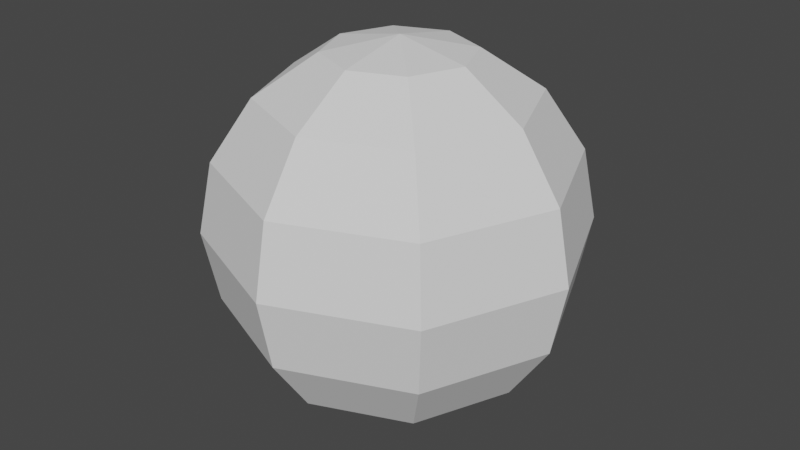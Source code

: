 # Source: sphere.blend  (saved by Blender 2.80.75; exported with 4.5.12 LTS)
import bpy
from mathutils import Matrix  # noqa: F401  (used for matrix-valued properties, if any)

bpy.ops.wm.read_factory_settings(use_empty=True)
scene = bpy.context.scene
scene.name = 'Scene'

# ---- world
world_world = bpy.data.worlds.new('World'); scene.world = world_world
world_world.use_nodes = True; world_world.node_tree.nodes.clear()
_N = world_world.node_tree.nodes; _L = world_world.node_tree.links
n0 = _N.new('ShaderNodeOutputWorld'); n0.name = 'World Output'; n0.location = (300, 300)
n1 = _N.new('ShaderNodeBackground'); n1.name = 'Background'; n1.location = (10, 300)
n1.inputs[0].default_value = (0.05088, 0.05088, 0.05088, 1.0)
_L.new(n1.outputs[0], n0.inputs[0])
n0.is_active_output = True
world_world.color = (0.05088, 0.05088, 0.05088)
world_world.use_sun_shadow = False
world_world.sun_shadow_jitter_overblur = 0.0

# ---- meshes
me_sphere = bpy.data.meshes.new('Sphere')
me_sphere.from_pydata([(0.0, 1.0, -4.371e-08), (-1.068e-07, 4.423e-08, 1.0), (0.2706, 0.2706, 0.9239), (0.5, 0.5, 0.7071), (0.6533, 0.6533, 0.3827), (0.7071, 0.7071, -4.371e-08), (0.6533, 0.6533, -0.3827), (0.5, 0.5, -0.7071), (0.2706, 0.2706, -0.9239), (0.3827, 1.485e-07, 0.9239), (0.7071, 1.634e-07, 0.7071), (0.9239, 1.634e-07, 0.3827), (1.0, 1.336e-07, -4.371e-08), (0.9239, 1.634e-07, -0.3827), (0.7071, 1.634e-07, -0.7071), (0.3827, 1.485e-07, -0.9239), (0.0, 1.51e-07, -1.0), (0.2706, -0.2706, 0.9239), (0.5, -0.5, 0.7071), (0.6533, -0.6533, 0.3827), (0.7071, -0.7071, -4.371e-08), (0.6533, -0.6533, -0.3827), (0.5, -0.5, -0.7071), (0.2706, -0.2706, -0.9239), (1.244e-08, -0.3827, 0.9239), (1.244e-08, -0.7071, 0.7071), (4.224e-08, -0.9239, 0.3827), (1.244e-08, -1.0, -4.371e-08), (4.224e-08, -0.9239, -0.3827), (1.244e-08, -0.7071, -0.7071), (1.244e-08, -0.3827, -0.9239), (-0.2706, -0.2706, 0.9239), (-0.5, -0.5, 0.7071), (-0.6533, -0.6533, 0.3827), (-0.7071, -0.7071, -4.371e-08), (-0.6533, -0.6533, -0.3827), (-0.5, -0.5, -0.7071), (-0.2706, -0.2706, -0.9239), (-0.3827, 1.634e-07, 0.9239), (-0.7071, 1.634e-07, 0.7071), (-0.9239, 1.038e-07, 0.3827), (-1.0, 1.634e-07, -4.371e-08), (-0.9239, 1.038e-07, -0.3827), (-0.7071, 1.634e-07, -0.7071), (-0.3827, 1.634e-07, -0.9239), (-0.2706, 0.2706, 0.9239), (-0.5, 0.5, 0.7071), (-0.6533, 0.6533, 0.3827), (-0.7071, 0.7071, -4.371e-08), (-0.6533, 0.6533, -0.3827), (-0.5, 0.5, -0.7071), (-0.2706, 0.2706, -0.9239), (-2.462e-09, 0.3827, 0.9239), (-1.736e-08, 0.7071, 0.7071), (-4.717e-08, 0.9239, 0.3827), (-4.717e-08, 0.9239, -0.3827), (-1.736e-08, 0.7071, -0.7071), (-2.462e-09, 0.3827, -0.9239), (-1.068e-07, 4.423e-08, 1.0), (-1.068e-07, 4.423e-08, 1.0), (-1.068e-07, 4.423e-08, 1.0), (-1.068e-07, 4.423e-08, 1.0), (-1.068e-07, 4.423e-08, 1.0), (-1.068e-07, 4.423e-08, 1.0), (-1.068e-07, 4.423e-08, 1.0), (0.2706, 0.2706, 0.9239), (0.2706, 0.2706, 0.9239), (0.2706, 0.2706, 0.9239), (0.2706, 0.2706, 0.9239), (0.2706, 0.2706, 0.9239), (0.5, 0.5, 0.7071), (0.5, 0.5, 0.7071), (0.5, 0.5, 0.7071), (0.5, 0.5, 0.7071), (0.5, 0.5, 0.7071), (0.6533, 0.6533, 0.3827), (0.6533, 0.6533, 0.3827), (0.6533, 0.6533, 0.3827), (0.6533, 0.6533, 0.3827), (0.7071, 0.7071, -4.371e-08), (0.7071, 0.7071, -4.371e-08), (0.7071, 0.7071, -4.371e-08), (0.7071, 0.7071, -4.371e-08), (0.7071, 0.7071, -4.371e-08), (0.7071, 0.7071, -4.371e-08), (0.6533, 0.6533, -0.3827), (0.6533, 0.6533, -0.3827), (0.6533, 0.6533, -0.3827), (0.6533, 0.6533, -0.3827), (0.5, 0.5, -0.7071), (0.5, 0.5, -0.7071), (0.5, 0.5, -0.7071), (0.5, 0.5, -0.7071), (0.2706, 0.2706, -0.9239), (0.2706, 0.2706, -0.9239), (0.2706, 0.2706, -0.9239), (0.2706, 0.2706, -0.9239), (0.2706, 0.2706, -0.9239), (0.0, 1.0, -4.371e-08), (0.0, 1.0, -4.371e-08), (0.0, 1.0, -4.371e-08), (0.0, 1.0, -4.371e-08), (0.3827, 1.485e-07, 0.9239), (0.3827, 1.485e-07, 0.9239), (0.3827, 1.485e-07, 0.9239), (0.7071, 1.634e-07, 0.7071), (0.7071, 1.634e-07, 0.7071), (0.7071, 1.634e-07, 0.7071), (0.7071, 1.634e-07, 0.7071), (0.7071, 1.634e-07, 0.7071), (0.7071, 1.634e-07, 0.7071), (0.9239, 1.634e-07, 0.3827), (0.9239, 1.634e-07, 0.3827), (0.9239, 1.634e-07, 0.3827), (0.9239, 1.634e-07, 0.3827), (0.9239, 1.634e-07, 0.3827), (1.0, 1.336e-07, -4.371e-08), (1.0, 1.336e-07, -4.371e-08), (1.0, 1.336e-07, -4.371e-08), (1.0, 1.336e-07, -4.371e-08), (1.0, 1.336e-07, -4.371e-08), (0.9239, 1.634e-07, -0.3827), (0.9239, 1.634e-07, -0.3827), (0.9239, 1.634e-07, -0.3827), (0.9239, 1.634e-07, -0.3827), (0.9239, 1.634e-07, -0.3827), (0.7071, 1.634e-07, -0.7071), (0.7071, 1.634e-07, -0.7071), (0.7071, 1.634e-07, -0.7071), (0.7071, 1.634e-07, -0.7071), (0.7071, 1.634e-07, -0.7071), (0.7071, 1.634e-07, -0.7071), (0.3827, 1.485e-07, -0.9239), (0.3827, 1.485e-07, -0.9239), (0.3827, 1.485e-07, -0.9239), (0.0, 1.51e-07, -1.0), (0.0, 1.51e-07, -1.0), (0.0, 1.51e-07, -1.0), (0.0, 1.51e-07, -1.0), (0.0, 1.51e-07, -1.0), (0.0, 1.51e-07, -1.0), (0.0, 1.51e-07, -1.0), (0.2706, -0.2706, 0.9239), (0.2706, -0.2706, 0.9239), (0.2706, -0.2706, 0.9239), (0.2706, -0.2706, 0.9239), (0.2706, -0.2706, 0.9239), (0.5, -0.5, 0.7071), (0.5, -0.5, 0.7071), (0.5, -0.5, 0.7071), (0.5, -0.5, 0.7071), (0.6533, -0.6533, 0.3827), (0.6533, -0.6533, 0.3827), (0.6533, -0.6533, 0.3827), (0.6533, -0.6533, 0.3827), (0.6533, -0.6533, 0.3827), (0.7071, -0.7071, -4.371e-08), (0.7071, -0.7071, -4.371e-08), (0.7071, -0.7071, -4.371e-08), (0.7071, -0.7071, -4.371e-08), (0.7071, -0.7071, -4.371e-08), (0.6533, -0.6533, -0.3827), (0.6533, -0.6533, -0.3827), (0.6533, -0.6533, -0.3827), (0.6533, -0.6533, -0.3827), (0.5, -0.5, -0.7071), (0.5, -0.5, -0.7071), (0.5, -0.5, -0.7071), (0.5, -0.5, -0.7071), (0.5, -0.5, -0.7071), (0.5, -0.5, -0.7071), (0.2706, -0.2706, -0.9239), (0.2706, -0.2706, -0.9239), (0.2706, -0.2706, -0.9239), (0.2706, -0.2706, -0.9239), (1.244e-08, -0.3827, 0.9239), (1.244e-08, -0.3827, 0.9239), (1.244e-08, -0.3827, 0.9239), (1.244e-08, -0.7071, 0.7071), (1.244e-08, -0.7071, 0.7071), (1.244e-08, -0.7071, 0.7071), (1.244e-08, -0.7071, 0.7071), (1.244e-08, -0.7071, 0.7071), (1.244e-08, -0.7071, 0.7071), (4.224e-08, -0.9239, 0.3827), (4.224e-08, -0.9239, 0.3827), (4.224e-08, -0.9239, 0.3827), (4.224e-08, -0.9239, 0.3827), (1.244e-08, -1.0, -4.371e-08), (1.244e-08, -1.0, -4.371e-08), (1.244e-08, -1.0, -4.371e-08), (1.244e-08, -1.0, -4.371e-08), (1.244e-08, -1.0, -4.371e-08), (1.244e-08, -1.0, -4.371e-08), (4.224e-08, -0.9239, -0.3827), (4.224e-08, -0.9239, -0.3827), (4.224e-08, -0.9239, -0.3827), (4.224e-08, -0.9239, -0.3827), (4.224e-08, -0.9239, -0.3827), (1.244e-08, -0.7071, -0.7071), (1.244e-08, -0.7071, -0.7071), (1.244e-08, -0.7071, -0.7071), (1.244e-08, -0.7071, -0.7071), (1.244e-08, -0.7071, -0.7071), (1.244e-08, -0.3827, -0.9239), (1.244e-08, -0.3827, -0.9239), (1.244e-08, -0.3827, -0.9239), (1.244e-08, -0.3827, -0.9239), (-0.2706, -0.2706, 0.9239), (-0.2706, -0.2706, 0.9239), (-0.2706, -0.2706, 0.9239), (-0.2706, -0.2706, 0.9239), (-0.2706, -0.2706, 0.9239), (-0.5, -0.5, 0.7071), (-0.5, -0.5, 0.7071), (-0.5, -0.5, 0.7071), (-0.5, -0.5, 0.7071), (-0.6533, -0.6533, 0.3827), (-0.6533, -0.6533, 0.3827), (-0.6533, -0.6533, 0.3827), (-0.6533, -0.6533, 0.3827), (-0.6533, -0.6533, 0.3827), (-0.7071, -0.7071, -4.371e-08), (-0.7071, -0.7071, -4.371e-08), (-0.7071, -0.7071, -4.371e-08), (-0.7071, -0.7071, -4.371e-08), (-0.7071, -0.7071, -4.371e-08), (-0.6533, -0.6533, -0.3827), (-0.6533, -0.6533, -0.3827), (-0.6533, -0.6533, -0.3827), (-0.6533, -0.6533, -0.3827), (-0.6533, -0.6533, -0.3827), (-0.6533, -0.6533, -0.3827), (-0.5, -0.5, -0.7071), (-0.5, -0.5, -0.7071), (-0.5, -0.5, -0.7071), (-0.5, -0.5, -0.7071), (-0.2706, -0.2706, -0.9239), (-0.2706, -0.2706, -0.9239), (-0.2706, -0.2706, -0.9239), (-0.2706, -0.2706, -0.9239), (-0.3827, 1.634e-07, 0.9239), (-0.3827, 1.634e-07, 0.9239), (-0.3827, 1.634e-07, 0.9239), (-0.3827, 1.634e-07, 0.9239), (-0.7071, 1.634e-07, 0.7071), (-0.7071, 1.634e-07, 0.7071), (-0.7071, 1.634e-07, 0.7071), (-0.7071, 1.634e-07, 0.7071), (-0.7071, 1.634e-07, 0.7071), (-0.9239, 1.038e-07, 0.3827), (-0.9239, 1.038e-07, 0.3827), (-0.9239, 1.038e-07, 0.3827), (-0.9239, 1.038e-07, 0.3827), (-0.9239, 1.038e-07, 0.3827), (-1.0, 1.634e-07, -4.371e-08), (-1.0, 1.634e-07, -4.371e-08), (-1.0, 1.634e-07, -4.371e-08), (-1.0, 1.634e-07, -4.371e-08), (-1.0, 1.634e-07, -4.371e-08), (-0.9239, 1.038e-07, -0.3827), (-0.9239, 1.038e-07, -0.3827), (-0.9239, 1.038e-07, -0.3827), (-0.9239, 1.038e-07, -0.3827), (-0.7071, 1.634e-07, -0.7071), (-0.7071, 1.634e-07, -0.7071), (-0.7071, 1.634e-07, -0.7071), (-0.7071, 1.634e-07, -0.7071), (-0.7071, 1.634e-07, -0.7071), (-0.3827, 1.634e-07, -0.9239), (-0.3827, 1.634e-07, -0.9239), (-0.3827, 1.634e-07, -0.9239), (-0.3827, 1.634e-07, -0.9239), (-0.3827, 1.634e-07, -0.9239), (-0.2706, 0.2706, 0.9239), (-0.2706, 0.2706, 0.9239), (-0.2706, 0.2706, 0.9239), (-0.2706, 0.2706, 0.9239), (-0.5, 0.5, 0.7071), (-0.5, 0.5, 0.7071), (-0.5, 0.5, 0.7071), (-0.5, 0.5, 0.7071), (-0.5, 0.5, 0.7071), (-0.6533, 0.6533, 0.3827), (-0.6533, 0.6533, 0.3827), (-0.6533, 0.6533, 0.3827), (-0.6533, 0.6533, 0.3827), (-0.6533, 0.6533, 0.3827), (-0.6533, 0.6533, 0.3827), (-0.7071, 0.7071, -4.371e-08), (-0.7071, 0.7071, -4.371e-08), (-0.7071, 0.7071, -4.371e-08), (-0.7071, 0.7071, -4.371e-08), (-0.6533, 0.6533, -0.3827), (-0.6533, 0.6533, -0.3827), (-0.6533, 0.6533, -0.3827), (-0.6533, 0.6533, -0.3827), (-0.6533, 0.6533, -0.3827), (-0.6533, 0.6533, -0.3827), (-0.5, 0.5, -0.7071), (-0.5, 0.5, -0.7071), (-0.5, 0.5, -0.7071), (-0.5, 0.5, -0.7071), (-0.5, 0.5, -0.7071), (-0.2706, 0.2706, -0.9239), (-0.2706, 0.2706, -0.9239), (-0.2706, 0.2706, -0.9239), (-2.462e-09, 0.3827, 0.9239), (-2.462e-09, 0.3827, 0.9239), (-2.462e-09, 0.3827, 0.9239), (-1.736e-08, 0.7071, 0.7071), (-1.736e-08, 0.7071, 0.7071), (-1.736e-08, 0.7071, 0.7071), (-1.736e-08, 0.7071, 0.7071), (-1.736e-08, 0.7071, 0.7071), (-4.717e-08, 0.9239, 0.3827), (-4.717e-08, 0.9239, 0.3827), (-4.717e-08, 0.9239, 0.3827), (-4.717e-08, 0.9239, 0.3827), (-4.717e-08, 0.9239, 0.3827), (-4.717e-08, 0.9239, 0.3827), (-4.717e-08, 0.9239, -0.3827), (-4.717e-08, 0.9239, -0.3827), (-4.717e-08, 0.9239, -0.3827), (-4.717e-08, 0.9239, -0.3827), (-4.717e-08, 0.9239, -0.3827), (-4.717e-08, 0.9239, -0.3827), (-1.736e-08, 0.7071, -0.7071), (-1.736e-08, 0.7071, -0.7071), (-1.736e-08, 0.7071, -0.7071), (-1.736e-08, 0.7071, -0.7071), (-1.736e-08, 0.7071, -0.7071), (-2.462e-09, 0.3827, -0.9239), (-2.462e-09, 0.3827, -0.9239), (-2.462e-09, 0.3827, -0.9239), (-2.462e-09, 0.3827, -0.9239)], [], [(324, 80, 85), (318, 71, 75), (309, 58, 65), (136, 334, 95), (321, 92, 327), (317, 5, 99), (314, 66, 70), (328, 8, 332), (135, 94, 133), (6, 128, 91), (4, 118, 82), (2, 107, 72), (97, 127, 132), (84, 125, 88), (3, 115, 78), (67, 59, 103), (108, 142, 147), (14, 174, 15), (12, 163, 123), (10, 153, 113), (104, 60, 143), (137, 134, 172), (13, 169, 131), (11, 159, 120), (170, 207, 23), (20, 196, 164), (18, 186, 154), (144, 61, 176), (138, 173, 205), (22, 195, 199), (19, 193, 160), (17, 183, 150), (177, 62, 209), (139, 206, 238), (201, 228, 233), (190, 218, 222), (180, 208, 213), (29, 240, 30), (27, 231, 28), (25, 221, 26), (35, 266, 235), (224, 251, 255), (31, 247, 215), (36, 273, 37), (34, 263, 232), (32, 254, 33), (210, 63, 242), (140, 239, 270), (44, 300, 304), (259, 295, 262), (39, 285, 253), (243, 64, 275), (141, 271, 305), (43, 294, 299), (41, 284, 289), (38, 281, 249), (48, 322, 296), (46, 316, 286), (276, 1, 308), (16, 306, 333), (49, 329, 302), (47, 0, 292), (45, 53, 282), (50, 57, 51), (323, 98, 81), (315, 311, 73), (325, 86, 89), (319, 76, 79), (310, 307, 68), (330, 90, 93), (87, 122, 126), (77, 112, 116), (69, 102, 105), (96, 7, 130), (83, 117, 121), (74, 106, 111), (109, 9, 145), (129, 166, 171), (119, 157, 161), (110, 148, 151), (124, 162, 165), (114, 152, 156), (167, 200, 204), (158, 189, 194), (149, 179, 184), (168, 21, 198), (155, 185, 188), (146, 175, 178), (202, 197, 229), (191, 187, 219), (181, 24, 211), (203, 234, 237), (192, 223, 227), (182, 214, 217), (230, 261, 264), (225, 220, 252), (212, 241, 245), (236, 265, 269), (226, 256, 260), (216, 246, 250), (272, 267, 301), (257, 290, 293), (248, 279, 283), (268, 42, 297), (258, 40, 287), (244, 274, 278), (291, 100, 326), (280, 312, 320), (298, 55, 331), (288, 54, 101), (277, 52, 313), (303, 56, 335)])
_uv = me_sphere.uv_layers.new(name='UVMap')
_uv.uv.foreach_set('vector', [0.75, 0.375, 0.625, 0.5, 0.625, 0.375, 0.75, 0.625, 0.625, 0.75, 0.625, 0.625, 0.75, 0.875, 0.6875, 1.0, 0.625, 0.875, 0.6875, 0.0, 0.75, 0.125, 0.625, 0.125, 0.75, 0.375, 0.625, 0.25, 0.75, 0.25, 0.75, 0.625, 0.625, 0.5, 0.75, 0.5, 0.75, 0.75, 0.625, 0.875, 0.625, 0.75, 0.75, 0.25, 0.625, 0.125, 0.75, 0.125, 0.5625, 0.0, 0.625, 0.125, 0.5, 0.125, 0.625, 0.375, 0.5, 0.25, 0.625, 0.25, 0.625, 0.625, 0.5, 0.5, 0.625, 0.5, 0.625, 0.875, 0.5, 0.75, 0.625, 0.75, 0.625, 0.125, 0.5, 0.25, 0.5, 0.125, 0.625, 0.5, 0.5, 0.375, 0.625, 0.375, 0.625, 0.75, 0.5, 0.625, 0.625, 0.625, 0.625, 0.875, 0.5625, 1.0, 0.5, 0.875, 0.5, 0.75, 0.375, 0.875, 0.375, 0.75, 0.5, 0.25, 0.375, 0.125, 0.5, 0.125, 0.5, 0.5, 0.375, 0.375, 0.5, 0.375, 0.5, 0.75, 0.375, 0.625, 0.5, 0.625, 0.5, 0.875, 0.4375, 1.0, 0.375, 0.875, 0.4375, 0.0, 0.5, 0.125, 0.375, 0.125, 0.5, 0.375, 0.375, 0.25, 0.5, 0.25, 0.5, 0.625, 0.375, 0.5, 0.5, 0.5, 0.375, 0.25, 0.25, 0.125, 0.375, 0.125, 0.375, 0.5, 0.25, 0.375, 0.375, 0.375, 0.375, 0.75, 0.25, 0.625, 0.375, 0.625, 0.375, 0.875, 0.3125, 1.0, 0.25, 0.875, 0.3125, 0.0, 0.375, 0.125, 0.25, 0.125, 0.375, 0.25, 0.25, 0.375, 0.25, 0.25, 0.375, 0.625, 0.25, 0.5, 0.375, 0.5, 0.375, 0.875, 0.25, 0.75, 0.375, 0.75, 0.25, 0.875, 0.1875, 1.0, 0.125, 0.875, 0.1875, 0.0, 0.25, 0.125, 0.125, 0.125, 0.25, 0.25, 0.125, 0.375, 0.125, 0.25, 0.25, 0.5, 0.125, 0.625, 0.125, 0.5, 0.25, 0.75, 0.125, 0.875, 0.125, 0.75, 0.25, 0.25, 0.125, 0.125, 0.25, 0.125, 0.25, 0.5, 0.125, 0.375, 0.25, 0.375, 0.25, 0.75, 0.125, 0.625, 0.25, 0.625, 0.125, 0.375, 0.0, 0.25, 0.125, 0.25, 0.125, 0.5, 0.0, 0.625, 0.0, 0.5, 0.125, 0.875, 0.0, 0.75, 0.125, 0.75, 0.125, 0.25, 0.0, 0.125, 0.125, 0.125, 0.125, 0.5, 0.0, 0.375, 0.125, 0.375, 0.125, 0.75, 0.0, 0.625, 0.125, 0.625, 0.125, 0.875, 0.0625, 1.0, 0.0, 0.875, 0.0625, 0.0, 0.125, 0.125, 0.0, 0.125, 1.0, 0.125, 0.875, 0.25, 0.875, 0.125, 1.0, 0.5, 0.875, 0.375, 1.0, 0.375, 1.0, 0.75, 0.875, 0.625, 1.0, 0.625, 1.0, 0.875, 0.9375, 1.0, 0.875, 0.875, 0.9375, 0.0, 1.0, 0.125, 0.875, 0.125, 1.0, 0.25, 0.875, 0.375, 0.875, 0.25, 1.0, 0.5, 0.875, 0.625, 0.875, 0.5, 1.0, 0.875, 0.875, 0.75, 1.0, 0.75, 0.875, 0.5, 0.75, 0.375, 0.875, 0.375, 0.875, 0.75, 0.75, 0.625, 0.875, 0.625, 0.875, 0.875, 0.8125, 1.0, 0.75, 0.875, 0.8125, 0.0, 0.875, 0.125, 0.75, 0.125, 0.875, 0.375, 0.75, 0.25, 0.875, 0.25, 0.875, 0.625, 0.75, 0.5, 0.875, 0.5, 0.875, 0.875, 0.75, 0.75, 0.875, 0.75, 0.875, 0.25, 0.75, 0.125, 0.875, 0.125, 0.75, 0.375, 0.75, 0.5, 0.625, 0.5, 0.75, 0.625, 0.75, 0.75, 0.625, 0.75, 0.75, 0.375, 0.625, 0.375, 0.625, 0.25, 0.75, 0.625, 0.625, 0.625, 0.625, 0.5, 0.75, 0.75, 0.75, 0.875, 0.625, 0.875, 0.75, 0.25, 0.625, 0.25, 0.625, 0.125, 0.625, 0.375, 0.5, 0.375, 0.5, 0.25, 0.625, 0.625, 0.5, 0.625, 0.5, 0.5, 0.625, 0.875, 0.5, 0.875, 0.5, 0.75, 0.625, 0.125, 0.625, 0.25, 0.5, 0.25, 0.625, 0.5, 0.5, 0.5, 0.5, 0.375, 0.625, 0.75, 0.5, 0.75, 0.5, 0.625, 0.5, 0.75, 0.5, 0.875, 0.375, 0.875, 0.5, 0.25, 0.375, 0.25, 0.375, 0.125, 0.5, 0.5, 0.375, 0.5, 0.375, 0.375, 0.5, 0.75, 0.375, 0.75, 0.375, 0.625, 0.5, 0.375, 0.375, 0.375, 0.375, 0.25, 0.5, 0.625, 0.375, 0.625, 0.375, 0.5, 0.375, 0.25, 0.25, 0.25, 0.25, 0.125, 0.375, 0.5, 0.25, 0.5, 0.25, 0.375, 0.375, 0.75, 0.25, 0.75, 0.25, 0.625, 0.375, 0.25, 0.375, 0.375, 0.25, 0.375, 0.375, 0.625, 0.25, 0.625, 0.25, 0.5, 0.375, 0.875, 0.25, 0.875, 0.25, 0.75, 0.25, 0.25, 0.25, 0.375, 0.125, 0.375, 0.25, 0.5, 0.25, 0.625, 0.125, 0.625, 0.25, 0.75, 0.25, 0.875, 0.125, 0.875, 0.25, 0.25, 0.125, 0.25, 0.125, 0.125, 0.25, 0.5, 0.125, 0.5, 0.125, 0.375, 0.25, 0.75, 0.125, 0.75, 0.125, 0.625, 0.125, 0.375, 0.0, 0.375, 0.0, 0.25, 0.125, 0.5, 0.125, 0.625, 0.0, 0.625, 0.125, 0.875, 0.0, 0.875, 0.0, 0.75, 0.125, 0.25, 0.0, 0.25, 0.0, 0.125, 0.125, 0.5, 0.0, 0.5, 0.0, 0.375, 0.125, 0.75, 0.0, 0.75, 0.0, 0.625, 1.0, 0.125, 1.0, 0.25, 0.875, 0.25, 1.0, 0.5, 0.875, 0.5, 0.875, 0.375, 1.0, 0.75, 0.875, 0.75, 0.875, 0.625, 1.0, 0.25, 1.0, 0.375, 0.875, 0.375, 1.0, 0.5, 1.0, 0.625, 0.875, 0.625, 1.0, 0.875, 0.875, 0.875, 0.875, 0.75, 0.875, 0.5, 0.75, 0.5, 0.75, 0.375, 0.875, 0.75, 0.75, 0.75, 0.75, 0.625, 0.875, 0.375, 0.75, 0.375, 0.75, 0.25, 0.875, 0.625, 0.75, 0.625, 0.75, 0.5, 0.875, 0.875, 0.75, 0.875, 0.75, 0.75, 0.875, 0.25, 0.75, 0.25, 0.75, 0.125])
_ca = me_sphere.color_attributes.new('Col', 'BYTE_COLOR', 'CORNER')
_ca.data.foreach_set('color', [0.807, 0.9131, 1.0, 1.0, 0.807, 0.9131, 1.0, 1.0, 0.807, 0.9131, 1.0, 1.0, 0.15, 0.6105, 1.0, 1.0, 0.15, 0.6105, 1.0, 1.0, 0.15, 0.6105, 1.0, 1.0, 0.15, 0.6105, 1.0, 1.0, 0.15, 0.6105, 1.0, 1.0, 0.15, 0.6105, 1.0, 1.0, 0.807, 0.9131, 1.0, 1.0, 0.807, 0.9131, 1.0, 1.0, 0.807, 0.9131, 1.0, 1.0, 0.807, 0.9131, 1.0, 1.0, 0.807, 0.9131, 1.0, 1.0, 0.807, 0.9131, 1.0, 1.0, 0.15, 0.6105, 1.0, 1.0, 0.807, 0.9131, 1.0, 1.0, 0.807, 0.9131, 1.0, 1.0, 0.15, 0.6105, 1.0, 1.0, 0.15, 0.6105, 1.0, 1.0, 0.15, 0.6105, 1.0, 1.0, 0.807, 0.9131, 1.0, 1.0, 0.807, 0.9131, 1.0, 1.0, 0.807, 0.9131, 1.0, 1.0, 0.807, 0.9131, 1.0, 1.0, 0.807, 0.9131, 1.0, 1.0, 0.807, 0.9131, 1.0, 1.0, 0.807, 0.9131, 1.0, 1.0, 0.807, 0.9131, 1.0, 1.0, 0.807, 0.9131, 1.0, 1.0, 0.15, 0.6105, 1.0, 1.0, 0.807, 0.9131, 1.0, 1.0, 0.807, 0.9131, 1.0, 1.0, 0.15, 0.6105, 1.0, 1.0, 0.15, 0.6105, 1.0, 1.0, 0.15, 0.6105, 1.0, 1.0, 0.807, 0.9131, 1.0, 1.0, 0.807, 0.9131, 1.0, 1.0, 0.807, 0.9131, 1.0, 1.0, 0.807, 0.9131, 1.0, 1.0, 0.807, 0.9131, 1.0, 1.0, 0.807, 0.9131, 1.0, 1.0, 0.15, 0.6105, 1.0, 1.0, 0.15, 0.6105, 1.0, 1.0, 0.15, 0.6105, 1.0, 1.0, 0.15, 0.6105, 1.0, 1.0, 0.15, 0.6105, 1.0, 1.0, 0.15, 0.6105, 1.0, 1.0, 0.15, 0.6105, 1.0, 1.0, 0.15, 0.6105, 1.0, 1.0, 0.15, 0.6105, 1.0, 1.0, 0.807, 0.9131, 1.0, 1.0, 0.807, 0.9131, 1.0, 1.0, 0.807, 0.9131, 1.0, 1.0, 0.807, 0.9131, 1.0, 1.0, 0.807, 0.9131, 1.0, 1.0, 0.807, 0.9131, 1.0, 1.0, 0.15, 0.6105, 1.0, 1.0, 0.15, 0.6105, 1.0, 1.0, 0.15, 0.6105, 1.0, 1.0, 0.15, 0.6105, 1.0, 1.0, 0.15, 0.6105, 1.0, 1.0, 0.15, 0.6105, 1.0, 1.0, 0.807, 0.9131, 1.0, 1.0, 0.807, 0.9131, 1.0, 1.0, 0.807, 0.9131, 1.0, 1.0, 0.807, 0.9131, 1.0, 1.0, 0.807, 0.9131, 1.0, 1.0, 0.807, 0.9131, 1.0, 1.0, 0.15, 0.6105, 1.0, 1.0, 0.807, 0.9131, 1.0, 1.0, 0.807, 0.9131, 1.0, 1.0, 0.807, 0.9131, 1.0, 1.0, 0.807, 0.9131, 1.0, 1.0, 0.807, 0.9131, 1.0, 1.0, 0.807, 0.9131, 1.0, 1.0, 0.807, 0.9131, 1.0, 1.0, 0.807, 0.9131, 1.0, 1.0, 0.15, 0.6105, 1.0, 1.0, 0.15, 0.6105, 1.0, 1.0, 0.15, 0.6105, 1.0, 1.0, 0.15, 0.6105, 1.0, 1.0, 0.15, 0.6105, 1.0, 1.0, 0.15, 0.6105, 1.0, 1.0, 0.807, 0.9131, 1.0, 1.0, 0.807, 0.9131, 1.0, 1.0, 0.807, 0.9131, 1.0, 1.0, 0.807, 0.9131, 1.0, 1.0, 0.807, 0.9131, 1.0, 1.0, 0.807, 0.9131, 1.0, 1.0, 0.15, 0.6105, 1.0, 1.0, 0.807, 0.9131, 1.0, 1.0, 0.807, 0.9131, 1.0, 1.0, 0.15, 0.6105, 1.0, 1.0, 0.15, 0.6105, 1.0, 1.0, 0.15, 0.6105, 1.0, 1.0, 0.15, 0.6105, 1.0, 1.0, 0.15, 0.6105, 1.0, 1.0, 0.15, 0.6105, 1.0, 1.0, 0.807, 0.9131, 1.0, 1.0, 0.807, 0.9131, 1.0, 1.0, 0.807, 0.9131, 1.0, 1.0, 0.807, 0.9131, 1.0, 1.0, 0.807, 0.9131, 1.0, 1.0, 0.807, 0.9131, 1.0, 1.0, 0.807, 0.9131, 1.0, 1.0, 0.15, 0.6105, 1.0, 1.0, 0.807, 0.9131, 1.0, 1.0, 0.15, 0.6105, 1.0, 1.0, 0.15, 0.6105, 1.0, 1.0, 0.15, 0.6105, 1.0, 1.0, 0.807, 0.9131, 1.0, 1.0, 0.807, 0.9131, 1.0, 1.0, 0.807, 0.9131, 1.0, 1.0, 0.807, 0.9131, 1.0, 1.0, 0.807, 0.9131, 1.0, 1.0, 0.807, 0.9131, 1.0, 1.0, 0.15, 0.6105, 1.0, 1.0, 0.15, 0.6105, 1.0, 1.0, 0.15, 0.6105, 1.0, 1.0, 0.807, 0.9131, 1.0, 1.0, 0.807, 0.9131, 1.0, 1.0, 0.807, 0.9131, 1.0, 1.0, 0.807, 0.9131, 1.0, 1.0, 0.15, 0.6105, 1.0, 1.0, 0.807, 0.9131, 1.0, 1.0, 0.15, 0.6105, 1.0, 1.0, 0.15, 0.6105, 1.0, 1.0, 0.15, 0.6105, 1.0, 1.0, 0.807, 0.9131, 1.0, 1.0, 0.807, 0.9131, 1.0, 1.0, 0.807, 0.9131, 1.0, 1.0, 0.807, 0.9131, 1.0, 1.0, 0.807, 0.9131, 1.0, 1.0, 0.807, 0.9131, 1.0, 1.0, 0.15, 0.6105, 1.0, 1.0, 0.15, 0.6105, 1.0, 1.0, 0.15, 0.6105, 1.0, 1.0, 0.15, 0.6105, 1.0, 1.0, 0.15, 0.6105, 1.0, 1.0, 0.15, 0.6105, 1.0, 1.0, 0.807, 0.9131, 1.0, 1.0, 0.807, 0.9131, 1.0, 1.0, 0.807, 0.9131, 1.0, 1.0, 0.807, 0.9131, 1.0, 1.0, 0.807, 0.9131, 1.0, 1.0, 0.807, 0.9131, 1.0, 1.0, 0.807, 0.9131, 1.0, 1.0, 0.807, 0.9131, 1.0, 1.0, 0.807, 0.9131, 1.0, 1.0, 0.15, 0.6105, 1.0, 1.0, 0.15, 0.6105, 1.0, 1.0, 0.15, 0.6105, 1.0, 1.0, 0.15, 0.6105, 1.0, 1.0, 0.15, 0.6105, 1.0, 1.0, 0.15, 0.6105, 1.0, 1.0, 0.807, 0.9131, 1.0, 1.0, 0.807, 0.9131, 1.0, 1.0, 0.807, 0.9131, 1.0, 1.0, 0.807, 0.9131, 1.0, 1.0, 0.807, 0.9131, 1.0, 1.0, 0.807, 0.9131, 1.0, 1.0, 0.807, 0.9131, 1.0, 1.0, 0.15, 0.6105, 1.0, 1.0, 0.807, 0.9131, 1.0, 1.0, 0.15, 0.6105, 1.0, 1.0, 0.15, 0.6105, 1.0, 1.0, 0.15, 0.6105, 1.0, 1.0, 0.807, 0.9131, 1.0, 1.0, 0.807, 0.9131, 1.0, 1.0, 0.807, 0.9131, 1.0, 1.0, 0.15, 0.6105, 1.0, 1.0, 0.15, 0.6105, 1.0, 1.0, 0.15, 0.6105, 1.0, 1.0, 0.15, 0.6105, 1.0, 1.0, 0.15, 0.6105, 1.0, 1.0, 0.15, 0.6105, 1.0, 1.0, 0.807, 0.9131, 1.0, 1.0, 0.807, 0.9131, 1.0, 1.0, 0.807, 0.9131, 1.0, 1.0, 0.807, 0.9131, 1.0, 1.0, 0.807, 0.9131, 1.0, 1.0, 0.807, 0.9131, 1.0, 1.0, 0.15, 0.6105, 1.0, 1.0, 0.807, 0.9131, 1.0, 1.0, 0.807, 0.9131, 1.0, 1.0, 0.15, 0.6105, 1.0, 1.0, 0.15, 0.6105, 1.0, 1.0, 0.15, 0.6105, 1.0, 1.0, 0.807, 0.9131, 1.0, 1.0, 0.807, 0.9131, 1.0, 1.0, 0.807, 0.9131, 1.0, 1.0, 0.807, 0.9131, 1.0, 1.0, 0.807, 0.9131, 1.0, 1.0, 0.807, 0.9131, 1.0, 1.0, 0.15, 0.6105, 1.0, 1.0, 0.15, 0.6105, 1.0, 1.0, 0.15, 0.6105, 1.0, 1.0, 0.807, 0.9131, 1.0, 1.0, 0.807, 0.9131, 1.0, 1.0, 0.807, 0.9131, 1.0, 1.0, 0.15, 0.6105, 1.0, 1.0, 0.15, 0.6105, 1.0, 1.0, 0.807, 0.9131, 1.0, 1.0, 0.15, 0.6105, 1.0, 1.0, 0.15, 0.6105, 1.0, 1.0, 0.15, 0.6105, 1.0, 1.0, 0.807, 0.9131, 1.0, 1.0, 0.807, 0.9131, 1.0, 1.0, 0.807, 0.9131, 1.0, 1.0, 0.807, 0.9131, 1.0, 1.0, 0.807, 0.9131, 1.0, 1.0, 0.807, 0.9131, 1.0, 1.0, 0.15, 0.6105, 1.0, 1.0, 0.15, 0.6105, 1.0, 1.0, 0.807, 0.9131, 1.0, 1.0, 0.15, 0.6105, 1.0, 1.0, 0.15, 0.6105, 1.0, 1.0, 0.15, 0.6105, 1.0, 1.0, 0.807, 0.9131, 1.0, 1.0, 0.807, 0.9131, 1.0, 1.0, 0.807, 0.9131, 1.0, 1.0, 0.807, 0.9131, 1.0, 1.0, 0.807, 0.9131, 1.0, 1.0, 0.807, 0.9131, 1.0, 1.0, 0.15, 0.6105, 1.0, 1.0, 0.15, 0.6105, 1.0, 1.0, 0.15, 0.6105, 1.0, 1.0, 0.15, 0.6105, 1.0, 1.0, 0.15, 0.6105, 1.0, 1.0, 0.15, 0.6105, 1.0, 1.0, 0.807, 0.9131, 1.0, 1.0, 0.807, 0.9131, 1.0, 1.0, 0.807, 0.9131, 1.0, 1.0, 0.807, 0.9131, 1.0, 1.0, 0.807, 0.9131, 1.0, 1.0, 0.807, 0.9131, 1.0, 1.0, 0.15, 0.6105, 1.0, 1.0, 0.15, 0.6105, 1.0, 1.0, 0.15, 0.6105, 1.0, 1.0, 0.807, 0.9131, 1.0, 1.0, 0.807, 0.9131, 1.0, 1.0, 0.807, 0.9131, 1.0, 1.0, 0.15, 0.6105, 1.0, 1.0, 0.15, 0.6105, 1.0, 1.0, 0.807, 0.9131, 1.0, 1.0, 0.807, 0.9131, 1.0, 1.0, 0.807, 0.9131, 1.0, 1.0, 0.807, 0.9131, 1.0, 1.0, 0.807, 0.9131, 1.0, 1.0, 0.807, 0.9131, 1.0, 1.0, 0.807, 0.9131, 1.0, 1.0, 0.15, 0.6105, 1.0, 1.0, 0.15, 0.6105, 1.0, 1.0, 0.15, 0.6105, 1.0, 1.0, 0.807, 0.9131, 1.0, 1.0, 0.807, 0.9131, 1.0, 1.0, 0.807, 0.9131, 1.0, 1.0, 0.15, 0.6105, 1.0, 1.0, 0.15, 0.6105, 1.0, 1.0, 0.807, 0.9131, 1.0, 1.0, 0.15, 0.6105, 1.0, 1.0, 0.15, 0.6105, 1.0, 1.0, 0.15, 0.6105, 1.0, 1.0, 0.807, 0.9131, 1.0, 1.0, 0.807, 0.9131, 1.0, 1.0, 0.807, 0.9131, 1.0, 1.0, 0.807, 0.9131, 1.0, 1.0, 0.15, 0.6105, 1.0, 1.0, 0.15, 0.6105, 1.0, 1.0, 0.15, 0.6105, 1.0, 1.0, 0.15, 0.6105, 1.0, 1.0, 0.15, 0.6105, 1.0, 1.0, 0.807, 0.9131, 1.0, 1.0, 0.807, 0.9131, 1.0, 1.0, 0.807, 0.9131, 1.0, 1.0, 0.807, 0.9131, 1.0, 1.0, 0.807, 0.9131, 1.0, 1.0, 0.807, 0.9131, 1.0, 1.0, 0.15, 0.6105, 1.0, 1.0, 0.15, 0.6105, 1.0, 1.0, 0.15, 0.6105, 1.0, 1.0, 0.807, 0.9131, 1.0, 1.0, 0.807, 0.9131, 1.0, 1.0, 0.807, 0.9131, 1.0, 1.0, 0.807, 0.9131, 1.0, 1.0, 0.15, 0.6105, 1.0, 1.0, 0.15, 0.6105, 1.0, 1.0, 0.15, 0.6105, 1.0, 1.0, 0.15, 0.6105, 1.0, 1.0, 0.15, 0.6105, 1.0, 1.0, 0.807, 0.9131, 1.0, 1.0, 0.807, 0.9131, 1.0, 1.0, 0.807, 0.9131, 1.0, 1.0, 0.807, 0.9131, 1.0, 1.0, 0.807, 0.9131, 1.0, 1.0, 0.807, 0.9131, 1.0, 1.0, 0.15, 0.6105, 1.0, 1.0, 0.15, 0.6105, 1.0, 1.0, 0.15, 0.6105, 1.0, 1.0, 0.807, 0.9131, 1.0, 1.0, 0.807, 0.9131, 1.0, 1.0, 0.807, 0.9131, 1.0, 1.0, 0.807, 0.9131, 1.0, 1.0, 0.807, 0.9131, 1.0, 1.0, 0.807, 0.9131, 1.0, 1.0, 0.15, 0.6105, 1.0, 1.0, 0.15, 0.6105, 1.0, 1.0, 0.15, 0.6105, 1.0, 1.0, 0.807, 0.9131, 1.0, 1.0, 0.807, 0.9131, 1.0, 1.0, 0.807, 0.9131, 1.0, 1.0, 0.807, 0.9131, 1.0, 1.0, 0.15, 0.6105, 1.0, 1.0, 0.15, 0.6105, 1.0, 1.0, 0.15, 0.6105, 1.0, 1.0, 0.15, 0.6105, 1.0, 1.0, 0.15, 0.6105, 1.0, 1.0, 0.807, 0.9131, 1.0, 1.0, 0.807, 0.9131, 1.0, 1.0, 0.807, 0.9131, 1.0, 1.0, 0.15, 0.6105, 1.0, 1.0, 0.15, 0.6105, 1.0, 1.0, 0.15, 0.6105, 1.0, 1.0, 0.807, 0.9131, 1.0, 1.0, 0.807, 0.9131, 1.0, 1.0, 0.807, 0.9131, 1.0, 1.0, 0.15, 0.6105, 1.0, 1.0, 0.15, 0.6105, 1.0, 1.0, 0.807, 0.9131, 1.0, 1.0, 0.15, 0.6105, 1.0, 1.0, 0.15, 0.6105, 1.0, 1.0, 0.15, 0.6105, 1.0, 1.0, 0.807, 0.9131, 1.0, 1.0, 0.807, 0.9131, 1.0, 1.0, 0.807, 0.9131, 1.0, 1.0])
me_sphere.use_remesh_preserve_volume = False
me_sphere.use_remesh_preserve_attributes = False
me_sphere.use_mirror_vertex_groups = False
me_sphere.use_paint_bone_selection = False
me_sphere.use_paint_mask_vertex = True
me_sphere.update()

# ---- objects
ob_sphere = bpy.data.objects.new('Sphere', me_sphere)

# ---- transforms, parenting, visibility, modifiers, constraints
ob_sphere.location = (0.0, 0.0, 0.0)
ob_sphere.lineart.crease_threshold = 0.0

# ---- collection membership
scene.collection.objects.link(ob_sphere)

# ---- scene / render settings (as saved in the file)
scene.frame_start = 1; scene.frame_end = 250; scene.frame_set(0)
scene.render.engine = 'BLENDER_EEVEE_NEXT'
scene.cycles.use_denoising = False
scene.cycles.samples = 128
scene.cycles.sampling_pattern = 'TABULATED_SOBOL'
scene.cycles.use_adaptive_sampling = False
scene.cycles.use_light_tree = False
scene.view_settings.view_transform = 'Filmic'
bpy.context.view_layer.update()

# ---- added for rendering (the .blend has no active camera and no usable light): camera, sun
cam_auto = bpy.data.cameras.new('AutoCamera')
cam_auto.lens = 50.0
cam_auto.sensor_width = 36.0
cam_auto.clip_end = 1000.0
ob_auto_camera = bpy.data.objects.new('AutoCamera', cam_auto)
scene.collection.objects.link(ob_auto_camera)
ob_auto_camera.location = (3.20507, -3.84609, 2.56406)
ob_auto_camera.rotation_euler = (1.09748, -7.21219e-08, 0.694738)
scene.camera = ob_auto_camera
light_auto_sun = bpy.data.lights.new('AutoSun', 'SUN')
light_auto_sun.energy = 3.0
light_auto_sun.angle = 0.0523599
ob_auto_sun = bpy.data.objects.new('AutoSun', light_auto_sun)
scene.collection.objects.link(ob_auto_sun)
ob_auto_sun.rotation_euler = (0.872665, 0.174533, 0.523599)
bpy.context.view_layer.update()
